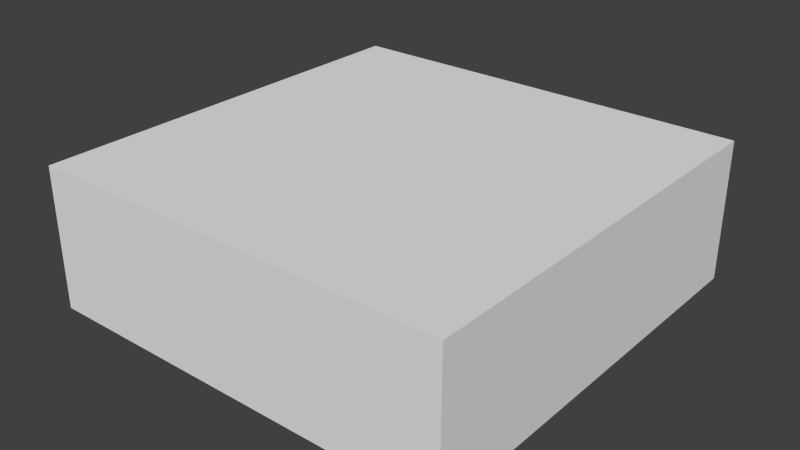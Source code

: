 # Source: stoneFoundation.blend  (saved by Blender 2.69.0; exported with 4.5.12 LTS)
import bpy
from mathutils import Matrix  # noqa: F401  (used for matrix-valued properties, if any)

bpy.ops.wm.read_factory_settings(use_empty=True)
scene = bpy.context.scene
scene.name = 'Scene'

# ---- collections
col_collection_1 = bpy.data.collections.new('Collection 1'); scene.collection.children.link(col_collection_1)

# ---- materials (node trees are filled in below, after node groups)
mat_material = bpy.data.materials.new('Material')
mat_material.alpha_threshold = 0.0
mat_material.use_transparent_shadow = False
mat_material.roughness = 0.5
mat_material.line_color = (0.0, 0.0, 0.0, 1.0)

# ---- material node trees

# ---- world
world_world = bpy.data.worlds.new('World'); scene.world = world_world
world_world.color = (0.05088, 0.05088, 0.05088)
world_world.use_sun_shadow = False
world_world.sun_shadow_jitter_overblur = 0.0
world_world.cycles.sampling_method = 'MANUAL'
world_world.cycles.sample_map_resolution = 256

# ---- meshes
me_cube = bpy.data.meshes.new('Cube')
me_cube.from_pydata([(4.5, 4.5, 0.0), (4.5, -4.5, 0.0), (-4.5, -4.5, 0.0), (-4.5, 4.5, 0.0), (4.5, 4.5, 3.0), (4.5, -4.5, 3.0), (-4.5, -4.5, 3.0), (-4.5, 4.5, 3.0)], [], [(0, 1, 2, 3), (4, 7, 6, 5), (0, 4, 5, 1), (1, 5, 6, 2), (2, 6, 7, 3), (4, 0, 3, 7)])
_uv = me_cube.uv_layers.new(name='UVMap')
_uv.uv.foreach_set('vector', [1.0, 0.0, 1.0, 1.0, -4.657e-10, 1.0, 0.0, 0.0, 1.0, 1.0, -4.657e-10, 1.0, 0.0, 0.0, 1.0, 0.0, 1.0, 0.0, 1.0, 1.0, -4.657e-10, 1.0, 0.0, 0.0, 1.0, 0.0, 1.0, 1.0, -4.657e-10, 1.0, 0.0, 0.0, -4.657e-10, 1.0, 0.0, 0.0, 1.0, 0.0, 1.0, 1.0, 1.0, 0.0, 1.0, 1.0, -4.657e-10, 1.0, 0.0, 0.0])
me_cube.materials.append(mat_material)
me_cube.use_remesh_preserve_volume = False
me_cube.use_remesh_preserve_attributes = False
me_cube.use_mirror_vertex_groups = False
me_cube.update()

# ---- objects
ob_cube = bpy.data.objects.new('Cube', me_cube)

# ---- transforms, parenting, visibility, modifiers, constraints
ob_cube.location = (0.0, 0.0, 0.0)
ob_cube.lock_rotations_4d = False
ob_cube.empty_display_type = 'ARROWS'
ob_cube.lineart.crease_threshold = 0.0

# ---- collection membership
col_collection_1.objects.link(ob_cube)

# ---- scene / render settings (as saved in the file)
scene.frame_start = 1; scene.frame_end = 250; scene.frame_set(1)
scene.render.engine = 'BLENDER_EEVEE_NEXT'
scene.render.image_settings.compression = 90
scene.render.resolution_percentage = 50
scene.render.dither_intensity = 0.0
scene.cycles.use_denoising = False
scene.cycles.samples = 10
scene.cycles.sampling_pattern = 'TABULATED_SOBOL'
scene.cycles.light_sampling_threshold = 0.0
scene.cycles.use_adaptive_sampling = False
scene.cycles.use_light_tree = False
scene.cycles.blur_glossy = 0.0
scene.cycles.volume_bounces = 1
scene.cycles.pixel_filter_type = 'GAUSSIAN'
scene.cycles.sample_clamp_indirect = 0.0
scene.view_settings.view_transform = 'Standard'
bpy.context.view_layer.update()

# ---- added for rendering (the .blend has no active camera and no usable light): camera, sun
cam_auto = bpy.data.cameras.new('AutoCamera')
cam_auto.lens = 50.0
cam_auto.sensor_width = 36.0
cam_auto.clip_end = 1000.0
ob_auto_camera = bpy.data.objects.new('AutoCamera', cam_auto)
scene.collection.objects.link(ob_auto_camera)
ob_auto_camera.location = (12.0989, -14.5187, 11.1791)
ob_auto_camera.rotation_euler = (1.09748, -7.21219e-08, 0.694738)
scene.camera = ob_auto_camera
light_auto_sun = bpy.data.lights.new('AutoSun', 'SUN')
light_auto_sun.energy = 3.0
light_auto_sun.angle = 0.0523599
ob_auto_sun = bpy.data.objects.new('AutoSun', light_auto_sun)
scene.collection.objects.link(ob_auto_sun)
ob_auto_sun.rotation_euler = (0.872665, 0.174533, 0.523599)
bpy.context.view_layer.update()
